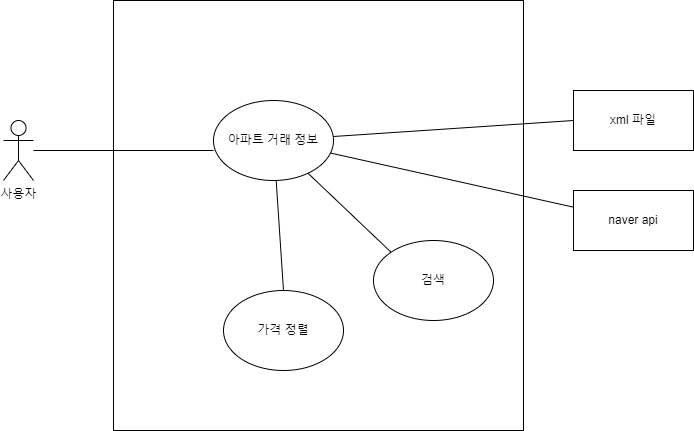

The diagram above was exported from draw.io. Its source (the exported page's mxGraphModel, read from the mxfile embedded in the PNG):
<mxGraphModel dx="1379" dy="737" grid="1" gridSize="10" guides="1" tooltips="1" connect="1" arrows="1" fold="1" page="1" pageScale="1" pageWidth="827" pageHeight="1169" math="0" shadow="0">
  <root>
    <mxCell id="0" />
    <mxCell id="1" parent="0" />
    <mxCell id="CEBa7SFYeTNZsvDbFCPw-1" value="사용자" style="shape=umlActor;verticalLabelPosition=bottom;verticalAlign=top;html=1;outlineConnect=0;" vertex="1" parent="1">
      <mxGeometry x="220" y="300" width="30" height="60" as="geometry" />
    </mxCell>
    <mxCell id="CEBa7SFYeTNZsvDbFCPw-2" value="" style="rounded=0;whiteSpace=wrap;html=1;" vertex="1" parent="1">
      <mxGeometry x="330" y="180" width="410" height="430" as="geometry" />
    </mxCell>
    <mxCell id="CEBa7SFYeTNZsvDbFCPw-4" value="검색" style="ellipse;whiteSpace=wrap;html=1;" vertex="1" parent="1">
      <mxGeometry x="590" y="420" width="120" height="80" as="geometry" />
    </mxCell>
    <mxCell id="CEBa7SFYeTNZsvDbFCPw-5" value="가격 정렬" style="ellipse;whiteSpace=wrap;html=1;" vertex="1" parent="1">
      <mxGeometry x="440" y="470" width="120" height="80" as="geometry" />
    </mxCell>
    <mxCell id="CEBa7SFYeTNZsvDbFCPw-6" value="아파트 거래 정보" style="ellipse;whiteSpace=wrap;html=1;" vertex="1" parent="1">
      <mxGeometry x="430" y="280" width="120" height="80" as="geometry" />
    </mxCell>
    <mxCell id="CEBa7SFYeTNZsvDbFCPw-15" value="naver api" style="rounded=0;whiteSpace=wrap;html=1;" vertex="1" parent="1">
      <mxGeometry x="790" y="370" width="120" height="60" as="geometry" />
    </mxCell>
    <mxCell id="CEBa7SFYeTNZsvDbFCPw-16" value="xml 파일" style="rounded=0;whiteSpace=wrap;html=1;" vertex="1" parent="1">
      <mxGeometry x="790" y="270" width="120" height="60" as="geometry" />
    </mxCell>
    <mxCell id="CEBa7SFYeTNZsvDbFCPw-17" value="" style="endArrow=none;html=1;rounded=0;entryX=0;entryY=0.5;entryDx=0;entryDy=0;" edge="1" parent="1" source="CEBa7SFYeTNZsvDbFCPw-6" target="CEBa7SFYeTNZsvDbFCPw-16">
      <mxGeometry width="50" height="50" relative="1" as="geometry">
        <mxPoint x="380" y="430" as="sourcePoint" />
        <mxPoint x="430" y="380" as="targetPoint" />
      </mxGeometry>
    </mxCell>
    <mxCell id="CEBa7SFYeTNZsvDbFCPw-18" value="" style="endArrow=none;html=1;rounded=0;" edge="1" parent="1" source="CEBa7SFYeTNZsvDbFCPw-6" target="CEBa7SFYeTNZsvDbFCPw-15">
      <mxGeometry width="50" height="50" relative="1" as="geometry">
        <mxPoint x="380" y="430" as="sourcePoint" />
        <mxPoint x="430" y="380" as="targetPoint" />
      </mxGeometry>
    </mxCell>
    <mxCell id="CEBa7SFYeTNZsvDbFCPw-19" value="" style="endArrow=none;html=1;rounded=0;entryX=0;entryY=0;entryDx=0;entryDy=0;" edge="1" parent="1" source="CEBa7SFYeTNZsvDbFCPw-6" target="CEBa7SFYeTNZsvDbFCPw-4">
      <mxGeometry width="50" height="50" relative="1" as="geometry">
        <mxPoint x="520" y="430" as="sourcePoint" />
        <mxPoint x="570" y="380" as="targetPoint" />
      </mxGeometry>
    </mxCell>
    <mxCell id="CEBa7SFYeTNZsvDbFCPw-20" value="" style="endArrow=none;html=1;rounded=0;entryX=0.5;entryY=0;entryDx=0;entryDy=0;" edge="1" parent="1" source="CEBa7SFYeTNZsvDbFCPw-6" target="CEBa7SFYeTNZsvDbFCPw-5">
      <mxGeometry width="50" height="50" relative="1" as="geometry">
        <mxPoint x="380" y="430" as="sourcePoint" />
        <mxPoint x="430" y="380" as="targetPoint" />
      </mxGeometry>
    </mxCell>
    <mxCell id="CEBa7SFYeTNZsvDbFCPw-21" value="" style="endArrow=none;html=1;rounded=0;entryX=0;entryY=0.625;entryDx=0;entryDy=0;entryPerimeter=0;" edge="1" parent="1" target="CEBa7SFYeTNZsvDbFCPw-6">
      <mxGeometry width="50" height="50" relative="1" as="geometry">
        <mxPoint x="250" y="330" as="sourcePoint" />
        <mxPoint x="350" y="320" as="targetPoint" />
      </mxGeometry>
    </mxCell>
  </root>
</mxGraphModel>